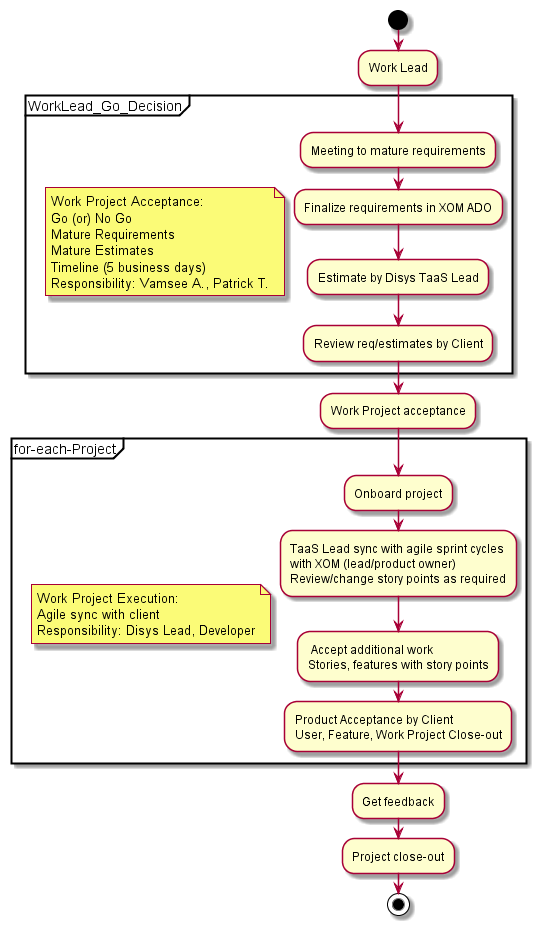

The diagram above was rendered by PlantUML. Its source (embedded in the PNG):
@startuml project_process_workflow
start
:Work Lead;
partition WorkLead_Go_Decision {

note
    Work Project Acceptance:
    Go (or) No Go
    Mature Requirements
    Mature Estimates
    Timeline (5 business days)
    Responsibility: Vamsee A., Patrick T.
end note

:Meeting to mature requirements;
:Finalize requirements in XOM ADO;
:Estimate by Disys TaaS Lead;
:Review req/estimates by Client;

}

:Work Project acceptance;

partition for-each-Project {

note
    Work Project Execution:
    Agile sync with client
    Responsibility: Disys Lead, Developer
end note

:Onboard project;
:TaaS Lead sync with agile sprint cycles
with XOM (lead/product owner)
Review/change story points as required;
: Accept additional work
Stories, features with story points;
:Product Acceptance by Client
User, Feature, Work Project Close-out;

}

:Get feedback;
:Project close-out;

stop
@enduml